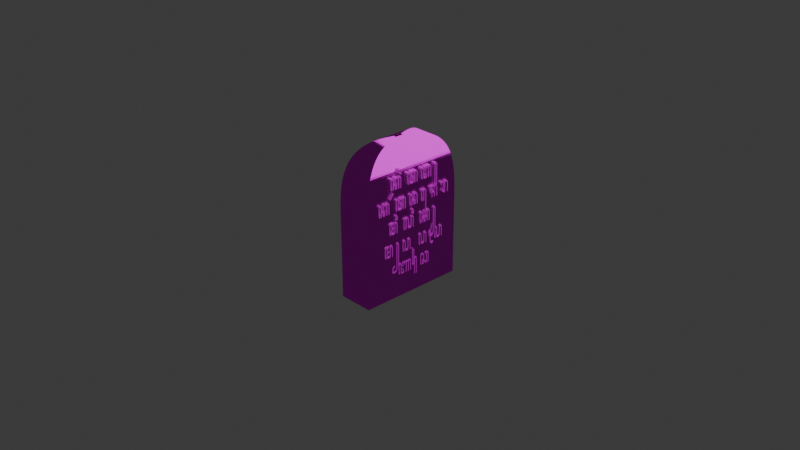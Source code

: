 # Source: prasasti_2.blend  (saved by Blender 4.1.24; exported with 4.5.12 LTS)
import bpy
from mathutils import Matrix  # noqa: F401  (used for matrix-valued properties, if any)

bpy.ops.wm.read_factory_settings(use_empty=True)
scene = bpy.context.scene
scene.name = 'Scene'

# ---- collections
col_collection = bpy.data.collections.new('Collection'); scene.collection.children.link(col_collection)

# ---- images (referenced by path relative to the original .blend; pixels are not part of the script)
import os
ASSET_DIR = os.environ.get("B2B_ASSET_DIR", "")  # directory of the original .blend (textures are referenced by path, not embedded)
HERE = os.path.dirname(os.path.abspath(__file__))  # packed textures are extracted next to this script under _unpacked/

def load_image(name, relpath, width, height, colorspace="sRGB"):
    """Load a texture the original file referenced (path relative to the .blend, or extracted next to this script)."""
    p = next((c for c in (os.path.join(HERE, relpath), os.path.join(ASSET_DIR, relpath)) if relpath and os.path.exists(c)), "")
    if p:
        img = bpy.data.images.load(p, check_existing=True)
        img.name = name
    else:  # same state as the original file: an image datablock whose file is absent (Cycles renders it pink)
        img = bpy.data.images.new(name, width, height)
        img.source = "FILE"
        img.filepath = "//" + (relpath or name)
    img.colorspace_settings.name = colorspace
    return img
img_11_jpg = load_image('11.jpg', '11.jpg', 1024, 1024, 'sRGB')
img_111_jpg = load_image('111.jpg', '111.jpg', 1024, 1024, 'sRGB')

# ---- materials (node trees are filled in below, after node groups)
mat_material = bpy.data.materials.new('Material')
mat_material.alpha_threshold = 0.0
mat_material.use_transparent_shadow = False
mat_material.roughness = 0.5
mat_material.line_color = (0.0, 0.0, 0.0, 1.0)
mat_material_001 = bpy.data.materials.new('Material.001')
mat_material_001.use_transparent_shadow = False

# ---- material node trees
mat_material.use_nodes = True; mat_material.node_tree.nodes.clear()
_N = mat_material.node_tree.nodes; _L = mat_material.node_tree.links
n0 = _N.new('ShaderNodeOutputMaterial'); n0.name = 'Material Output'; n0.location = (300, 300)
n1 = _N.new('ShaderNodeTexImage'); n1.name = 'Image Texture'; n1.location = (-394, 232)
n1.image = img_11_jpg
n2 = _N.new('ShaderNodeBsdfToon'); n2.name = 'Toon BSDF'; n2.location = (10, 300)
_L.new(n2.outputs[0], n0.inputs[0])
_L.new(n1.outputs[0], n2.inputs[0])
n0.is_active_output = True
mat_material_001.use_nodes = True; mat_material_001.node_tree.nodes.clear()
_N = mat_material_001.node_tree.nodes; _L = mat_material_001.node_tree.links
n0 = _N.new('ShaderNodeOutputMaterial'); n0.name = 'Material Output'; n0.location = (300, 300)
n1 = _N.new('ShaderNodeBsdfPrincipled'); n1.name = 'Principled BSDF'; n1.location = (-7, 413)
n1.inputs[2].default_value = 0.565
n2 = _N.new('ShaderNodeTexImage'); n2.name = 'Image Texture'; n2.location = (-308, 63)
n2.image = img_111_jpg
_L.new(n1.outputs[0], n0.inputs[0])
_L.new(n2.outputs[0], n1.inputs[0])
n0.is_active_output = True

# ---- world
world_world = bpy.data.worlds.new('World'); scene.world = world_world
world_world.use_nodes = True; world_world.node_tree.nodes.clear()
_N = world_world.node_tree.nodes; _L = world_world.node_tree.links
n0 = _N.new('ShaderNodeOutputWorld'); n0.name = 'World Output'; n0.location = (300, 300)
n1 = _N.new('ShaderNodeBackground'); n1.name = 'Background'; n1.location = (10, 300)
n1.inputs[0].default_value = (0.05088, 0.05088, 0.05088, 1.0)
_L.new(n1.outputs[0], n0.inputs[0])
n0.is_active_output = True
world_world.color = (0.05088, 0.05088, 0.05088)
world_world.use_sun_shadow = False
world_world.sun_shadow_jitter_overblur = 0.0

# ---- cameras
cam_camera = bpy.data.cameras.new('Camera')
cam_camera.clip_end = 100.0
cam_camera.ortho_scale = 7.314

# ---- lights
light_light = bpy.data.lights.new('Light', 'POINT')
light_light.transmission_factor = 0.0
light_light.energy = 1000.0
light_light.shadow_soft_size = 0.1
light_light.shadow_maximum_resolution = 0.006
light_light.use_absolute_resolution = True

# ---- meshes
me_cube = bpy.data.meshes.new('Cube')
me_cube.from_pydata([(-1.0, 1.0, -1.0), (-1.0, -1.0, -1.0), (-0.3536, -0.01311, 1.177), (-0.3199, 0.02055, 1.177), (-0.2862, 0.05421, 1.177), (-0.2526, 0.08787, 1.177), (-0.2189, 0.1215, 1.177), (-0.1852, 0.1552, 1.177), (-0.1515, 0.1888, 1.176), (-0.1177, 0.2224, 1.175), (-0.08394, 0.256, 1.174), (-0.05013, 0.2896, 1.173), (-0.01628, 0.3232, 1.171), (0.0176, 0.3567, 1.168), (0.0515, 0.3901, 1.165), (0.08542, 0.4234, 1.162), (0.1193, 0.4566, 1.157), (0.1532, 0.4897, 1.152), (0.1871, 0.5226, 1.146), (0.2209, 0.5552, 1.138), (0.2545, 0.5875, 1.13), (0.2879, 0.6194, 1.12), (0.3211, 0.6509, 1.109), (0.3539, 0.6817, 1.097), (0.3862, 0.7119, 1.083), (0.418, 0.7412, 1.067), (0.449, 0.7696, 1.05), (0.4792, 0.7968, 1.031), (0.5084, 0.8228, 1.01), (0.5365, 0.8474, 0.9883), (0.5633, 0.8704, 0.9646), (0.5887, 0.8919, 0.9394), (0.6126, 0.9117, 0.9129), (0.635, 0.9298, 0.8852), (0.6559, 0.9462, 0.8564), (0.6753, 0.9609, 0.8268), (0.6932, 0.974, 0.7963), (0.7096, 0.9856, 0.7652), (0.7247, 0.9957, 0.7335), (0.7384, 1.004, 0.7015), (0.751, 1.012, 0.669), (0.7625, 1.018, 0.6363), (0.7729, 1.024, 0.6034), (0.7825, 1.028, 0.5703), (0.7911, 1.031, 0.5371), (0.7991, 1.034, 0.5038), (0.8063, 1.036, 0.4704), (0.813, 1.038, 0.437), (0.8191, 1.039, 0.4035), (0.8248, 1.039, 0.37), (0.8301, 1.039, 0.3365), (0.8351, 1.039, 0.303), (0.8399, 1.038, 0.2695), (0.8444, 1.038, 0.236), (0.8488, 1.037, 0.2025), (0.8531, 1.036, 0.1689), (0.8573, 1.035, 0.1354), (-0.3536, 0.1469, 1.177), (-0.3199, 0.1132, 1.177), (-0.2862, 0.07957, 1.177), (-0.2526, 0.04591, 1.177), (-0.2189, 0.01225, 1.177), (-0.1852, -0.02142, 1.177), (-0.1515, -0.05509, 1.176), (-0.1177, -0.08876, 1.175), (-0.08394, -0.1224, 1.174), (-0.05013, -0.1561, 1.173), (-0.01628, -0.1898, 1.171), (0.0176, -0.2234, 1.168), (0.0515, -0.257, 1.165), (0.08542, -0.2906, 1.162), (0.1193, -0.3241, 1.157), (0.1532, -0.3575, 1.152), (0.1871, -0.3907, 1.146), (0.2209, -0.4238, 1.138), (0.2545, -0.4566, 1.13), (0.2879, -0.4891, 1.12), (0.3211, -0.5213, 1.109), (0.3539, -0.5529, 1.097), (0.3862, -0.5839, 1.083), (0.418, -0.6142, 1.067), (0.449, -0.6436, 1.05), (0.4792, -0.672, 1.031), (0.5084, -0.6992, 1.01), (0.5365, -0.7252, 0.9883), (0.5633, -0.7497, 0.9646), (0.5887, -0.7727, 0.9394), (0.6126, -0.7942, 0.9129), (0.635, -0.814, 0.8852), (0.6559, -0.8321, 0.8564), (0.6753, -0.8487, 0.8268), (0.6932, -0.8637, 0.7963), (0.7096, -0.8771, 0.7652), (0.7247, -0.8892, 0.7335), (0.7384, -0.8999, 0.7015), (0.751, -0.9094, 0.669), (0.7625, -0.9178, 0.6363), (0.7729, -0.9251, 0.6034), (0.7825, -0.9315, 0.5703), (0.7911, -0.937, 0.5371), (0.7991, -0.9418, 0.5038), (0.8063, -0.9459, 0.4704), (0.813, -0.9494, 0.437), (0.8191, -0.9523, 0.4035), (0.8248, -0.9549, 0.37), (0.8301, -0.957, 0.3365), (0.8351, -0.9588, 0.303), (0.8399, -0.9604, 0.2695), (0.8444, -0.9617, 0.236), (0.8488, -0.9629, 0.2025), (0.8531, -0.9641, 0.1689), (0.8573, -0.9651, 0.1354), (-0.1936, -0.01311, 1.177), (-1.138, 1.034, 0.1019), (-0.2272, 0.02055, 1.177), (-0.2609, 0.05421, 1.177), (-0.2945, 0.08787, 1.177), (-0.3282, 0.1215, 1.177), (-0.3618, 0.1552, 1.177), (-0.3954, 0.1888, 1.176), (-0.4289, 0.2224, 1.175), (-0.4624, 0.256, 1.174), (-0.4959, 0.2896, 1.173), (-0.5292, 0.3232, 1.171), (-0.5625, 0.3567, 1.168), (-0.5956, 0.3901, 1.165), (-0.6286, 0.4234, 1.162), (-0.6614, 0.4566, 1.157), (-0.6939, 0.4897, 1.152), (-0.7262, 0.5226, 1.146), (-0.7581, 0.5552, 1.138), (-0.7896, 0.5875, 1.13), (-0.8206, 0.6194, 1.12), (-0.851, 0.6509, 1.109), (-0.8807, 0.6817, 1.097), (-0.9095, 0.7119, 1.083), (-0.9374, 0.7412, 1.067), (-0.9641, 0.7696, 1.05), (-0.9896, 0.7968, 1.031), (-1.014, 0.8228, 1.01), (-1.036, 0.8474, 0.9883), (-1.057, 0.8704, 0.9646), (-1.076, 0.8919, 0.9394), (-1.093, 0.9117, 0.9129), (-1.109, 0.9298, 0.8852), (-1.122, 0.9462, 0.8564), (-1.134, 0.9609, 0.8268), (-1.145, 0.974, 0.7963), (-1.153, 0.9856, 0.7652), (-1.16, 0.9957, 0.7335), (-1.166, 1.004, 0.7015), (-1.17, 1.012, 0.669), (-1.174, 1.018, 0.6363), (-1.176, 1.024, 0.6034), (-1.177, 1.028, 0.5703), (-1.177, 1.031, 0.5371), (-1.177, 1.034, 0.5038), (-1.176, 1.036, 0.4704), (-1.174, 1.038, 0.437), (-1.172, 1.039, 0.4035), (-1.169, 1.039, 0.37), (-1.166, 1.039, 0.3365), (-1.163, 1.039, 0.303), (-1.159, 1.038, 0.2695), (-1.155, 1.038, 0.236), (-1.151, 1.037, 0.2025), (-1.147, 1.036, 0.1689), (-1.143, 1.035, 0.1354), (-0.1936, 0.1469, 1.177), (-1.138, -0.9661, 0.1019), (-0.2272, 0.1132, 1.177), (-0.2609, 0.07957, 1.177), (-0.2945, 0.04591, 1.177), (-0.3282, 0.01225, 1.177), (-0.3618, -0.02142, 1.177), (-0.3954, -0.05509, 1.176), (-0.4289, -0.08876, 1.175), (-0.4624, -0.1224, 1.174), (-0.4959, -0.1561, 1.173), (-0.5292, -0.1898, 1.171), (-0.5625, -0.2234, 1.168), (-0.5956, -0.257, 1.165), (-0.6286, -0.2906, 1.162), (-0.6614, -0.3241, 1.157), (-0.6939, -0.3575, 1.152), (-0.7262, -0.3907, 1.146), (-0.7581, -0.4238, 1.138), (-0.7896, -0.4566, 1.13), (-0.8206, -0.4891, 1.12), (-0.851, -0.5213, 1.109), (-0.8807, -0.5529, 1.097), (-0.9095, -0.5839, 1.083), (-0.9374, -0.6142, 1.067), (-0.9641, -0.6436, 1.05), (-0.9896, -0.672, 1.031), (-1.014, -0.6992, 1.01), (-1.036, -0.7252, 0.9883), (-1.057, -0.7497, 0.9646), (-1.076, -0.7727, 0.9394), (-1.093, -0.7942, 0.9129), (-1.109, -0.814, 0.8852), (-1.122, -0.8321, 0.8564), (-1.134, -0.8487, 0.8268), (-1.145, -0.8637, 0.7963), (-1.153, -0.8771, 0.7652), (-1.16, -0.8892, 0.7335), (-1.166, -0.8999, 0.7015), (-1.17, -0.9094, 0.669), (-1.174, -0.9178, 0.6363), (-1.176, -0.9251, 0.6034), (-1.177, -0.9315, 0.5703), (-1.177, -0.937, 0.5371), (-1.177, -0.9418, 0.5038), (-1.176, -0.9459, 0.4704), (-1.174, -0.9494, 0.437), (-1.172, -0.9523, 0.4035), (-1.169, -0.9549, 0.37), (-1.166, -0.957, 0.3365), (-1.163, -0.9588, 0.303), (-1.159, -0.9604, 0.2695), (-1.155, -0.9617, 0.236), (-1.151, -0.9629, 0.2025), (-1.147, -0.9641, 0.1689), (-1.143, -0.9651, 0.1354), (0.9888, 0.9127, -0.9107), (0.9095, 1.0, -1.0), (0.9922, 0.939, -0.9376), (0.9947, 0.9654, -0.9646), (0.9885, 0.9901, -0.9899), (0.964, 0.9992, -0.9991), (0.9368, 1.0, -1.0), (0.9888, -0.9072, -0.9107), (0.9095, -1.0, -1.0), (0.9922, -0.9352, -0.9376), (0.9947, -0.9632, -0.9646), (0.9885, -0.9895, -0.9899), (0.964, -0.9991, -0.9991), (0.9368, -1.0, -1.0), (0.8728, 0.9411, 0.01261), (0.8503, 1.036, 0.1912), (0.8694, 0.9691, 0.03957), (0.8659, 0.9971, 0.06735), (0.8616, 1.024, 0.1019), (0.8572, 1.034, 0.1365), (0.8537, 1.036, 0.1642), (0.8728, -0.8788, 0.01261), (0.8503, -0.9637, 0.1912), (0.8694, -0.9052, 0.03957), (0.8659, -0.9315, 0.06735), (0.8616, -0.956, 0.1019), (0.8572, -0.9644, 0.1365), (0.8537, -0.9645, 0.1642)], [], [(167, 56, 239, 113), (1, 169, 113, 0), (224, 238, 245, 231), (2, 112, 168, 57), (232, 246, 169, 1), (57, 168, 170, 58), (58, 170, 171, 59), (59, 171, 172, 60), (60, 172, 173, 61), (61, 173, 174, 62), (62, 174, 175, 63), (63, 175, 176, 64), (64, 176, 177, 65), (65, 177, 178, 66), (66, 178, 179, 67), (67, 179, 180, 68), (68, 180, 181, 69), (69, 181, 182, 70), (70, 182, 183, 71), (71, 183, 184, 72), (72, 184, 185, 73), (73, 185, 186, 74), (74, 186, 187, 75), (75, 187, 188, 76), (76, 188, 189, 77), (77, 189, 190, 78), (78, 190, 191, 79), (79, 191, 192, 80), (80, 192, 193, 81), (81, 193, 194, 82), (82, 194, 195, 83), (83, 195, 196, 84), (84, 196, 197, 85), (85, 197, 198, 86), (86, 198, 199, 87), (87, 199, 200, 88), (88, 200, 201, 89), (89, 201, 202, 90), (90, 202, 203, 91), (91, 203, 204, 92), (92, 204, 205, 93), (93, 205, 206, 94), (94, 206, 207, 95), (95, 207, 208, 96), (96, 208, 209, 97), (97, 209, 210, 98), (98, 210, 211, 99), (99, 211, 212, 100), (100, 212, 213, 101), (101, 213, 214, 102), (102, 214, 215, 103), (103, 215, 216, 104), (104, 216, 217, 105), (105, 217, 218, 106), (106, 218, 219, 107), (107, 219, 220, 108), (108, 220, 221, 109), (109, 221, 222, 110), (110, 222, 223, 111), (2, 57, 58, 3), (3, 58, 59, 4), (4, 59, 60, 5), (5, 60, 61, 6), (6, 61, 62, 7), (7, 62, 63, 8), (8, 63, 64, 9), (9, 64, 65, 10), (10, 65, 66, 11), (11, 66, 67, 12), (12, 67, 68, 13), (13, 68, 69, 14), (14, 69, 70, 15), (15, 70, 71, 16), (16, 71, 72, 17), (17, 72, 73, 18), (18, 73, 74, 19), (19, 74, 75, 20), (20, 75, 76, 21), (21, 76, 77, 22), (22, 77, 78, 23), (23, 78, 79, 24), (24, 79, 80, 25), (25, 80, 81, 26), (26, 81, 82, 27), (27, 82, 83, 28), (28, 83, 84, 29), (29, 84, 85, 30), (30, 85, 86, 31), (31, 86, 87, 32), (32, 87, 88, 33), (33, 88, 89, 34), (34, 89, 90, 35), (35, 90, 91, 36), (36, 91, 92, 37), (37, 92, 93, 38), (38, 93, 94, 39), (39, 94, 95, 40), (40, 95, 96, 41), (41, 96, 97, 42), (42, 97, 98, 43), (43, 98, 99, 44), (44, 99, 100, 45), (45, 100, 101, 46), (46, 101, 102, 47), (47, 102, 103, 48), (48, 103, 104, 49), (49, 104, 105, 50), (50, 105, 106, 51), (51, 106, 107, 52), (52, 107, 108, 53), (53, 108, 109, 54), (54, 109, 110, 55), (55, 110, 111, 56), (111, 223, 169, 246), (168, 112, 114, 170), (170, 114, 115, 171), (171, 115, 116, 172), (172, 116, 117, 173), (173, 117, 118, 174), (174, 118, 119, 175), (175, 119, 120, 176), (176, 120, 121, 177), (177, 121, 122, 178), (178, 122, 123, 179), (179, 123, 124, 180), (180, 124, 125, 181), (181, 125, 126, 182), (182, 126, 127, 183), (183, 127, 128, 184), (184, 128, 129, 185), (185, 129, 130, 186), (186, 130, 131, 187), (187, 131, 132, 188), (188, 132, 133, 189), (189, 133, 134, 190), (190, 134, 135, 191), (191, 135, 136, 192), (192, 136, 137, 193), (193, 137, 138, 194), (194, 138, 139, 195), (195, 139, 140, 196), (196, 140, 141, 197), (197, 141, 142, 198), (198, 142, 143, 199), (199, 143, 144, 200), (200, 144, 145, 201), (201, 145, 146, 202), (202, 146, 147, 203), (203, 147, 148, 204), (204, 148, 149, 205), (205, 149, 150, 206), (206, 150, 151, 207), (207, 151, 152, 208), (208, 152, 153, 209), (209, 153, 154, 210), (210, 154, 155, 211), (211, 155, 156, 212), (212, 156, 157, 213), (213, 157, 158, 214), (214, 158, 159, 215), (215, 159, 160, 216), (216, 160, 161, 217), (217, 161, 162, 218), (218, 162, 163, 219), (219, 163, 164, 220), (220, 164, 165, 221), (221, 165, 166, 222), (222, 166, 167, 223), (223, 167, 113, 169), (112, 2, 3, 114), (114, 3, 4, 115), (115, 4, 5, 116), (116, 5, 6, 117), (117, 6, 7, 118), (118, 7, 8, 119), (119, 8, 9, 120), (120, 9, 10, 121), (121, 10, 11, 122), (122, 11, 12, 123), (123, 12, 13, 124), (124, 13, 14, 125), (125, 14, 15, 126), (126, 15, 16, 127), (127, 16, 17, 128), (128, 17, 18, 129), (129, 18, 19, 130), (130, 19, 20, 131), (131, 20, 21, 132), (132, 21, 22, 133), (133, 22, 23, 134), (134, 23, 24, 135), (135, 24, 25, 136), (136, 25, 26, 137), (137, 26, 27, 138), (138, 27, 28, 139), (139, 28, 29, 140), (140, 29, 30, 141), (141, 30, 31, 142), (142, 31, 32, 143), (143, 32, 33, 144), (144, 33, 34, 145), (145, 34, 35, 146), (146, 35, 36, 147), (147, 36, 37, 148), (148, 37, 38, 149), (149, 38, 39, 150), (150, 39, 40, 151), (151, 40, 41, 152), (152, 41, 42, 153), (153, 42, 43, 154), (154, 43, 44, 155), (155, 44, 45, 156), (156, 45, 46, 157), (157, 46, 47, 158), (158, 47, 48, 159), (159, 48, 49, 160), (160, 49, 50, 161), (161, 50, 51, 162), (162, 51, 52, 163), (163, 52, 53, 164), (164, 53, 54, 165), (165, 54, 55, 166), (166, 55, 56, 167), (56, 111, 246, 239), (0, 225, 232, 1), (232, 225, 230, 237), (237, 230, 229, 236), (236, 229, 228, 235), (235, 228, 227, 234), (234, 227, 226, 233), (233, 226, 224, 231), (245, 238, 240, 247), (247, 240, 241, 248), (248, 241, 242, 249), (249, 242, 243, 250), (250, 243, 244, 251), (251, 244, 239, 246), (238, 224, 226, 240), (240, 226, 227, 241), (241, 227, 228, 242), (242, 228, 229, 243), (243, 229, 230, 244), (244, 230, 225, 239), (246, 232, 237, 251), (251, 237, 236, 250), (250, 236, 235, 249), (249, 235, 234, 248), (248, 234, 233, 247), (247, 233, 231, 245), (0, 113, 239, 225)])
_uv = me_cube.uv_layers.new(name='UVMap')
_uv.uv.foreach_set('vector', [0.5054, 0.25, 0.5054, 0.5, 0.5118, 0.5, 0.5015, 0.25, 0.375, 0.0, 0.5015, 0.0, 0.5015, 0.25, 0.375, 0.25, 0.3853, 0.5113, 0.4913, 0.5113, 0.4913, 0.7387, 0.3853, 0.7387, 0.76, 0.635, 0.74, 0.635, 0.74, 0.615, 0.76, 0.615, 0.375, 0.7613, 0.5118, 0.75, 0.5015, 1.0, 0.375, 1.0, 0.76, 0.615, 0.74, 0.615, 0.7442, 0.6192, 0.7558, 0.6192, 0.7558, 0.6192, 0.7442, 0.6192, 0.7484, 0.6234, 0.7516, 0.6234, 0.7516, 0.6234, 0.7484, 0.6234, 0.7526, 0.6276, 0.7474, 0.6276, 0.7474, 0.6276, 0.7526, 0.6276, 0.7568, 0.6318, 0.7432, 0.6318, 0.7432, 0.6318, 0.7568, 0.6318, 0.761, 0.636, 0.739, 0.636, 0.739, 0.636, 0.761, 0.636, 0.7652, 0.6402, 0.7347, 0.6402, 0.7347, 0.6402, 0.7652, 0.6402, 0.7694, 0.6445, 0.7305, 0.6445, 0.7305, 0.6445, 0.7694, 0.6445, 0.7736, 0.6487, 0.7263, 0.6487, 0.7263, 0.6487, 0.7736, 0.6487, 0.7778, 0.6529, 0.7221, 0.6529, 0.7221, 0.6529, 0.7778, 0.6529, 0.782, 0.6571, 0.7178, 0.6571, 0.7178, 0.6571, 0.782, 0.6571, 0.7861, 0.6613, 0.7136, 0.6613, 0.7136, 0.6613, 0.7861, 0.6613, 0.7903, 0.6655, 0.7094, 0.6655, 0.7094, 0.6655, 0.7903, 0.6655, 0.7944, 0.6697, 0.7051, 0.6697, 0.7051, 0.6697, 0.7944, 0.6697, 0.7985, 0.6739, 0.7009, 0.6739, 0.7009, 0.6739, 0.7985, 0.6739, 0.8025, 0.678, 0.6967, 0.678, 0.6967, 0.678, 0.8025, 0.678, 0.8066, 0.6822, 0.6924, 0.6822, 0.6924, 0.6822, 0.8066, 0.6822, 0.8106, 0.6863, 0.6882, 0.6863, 0.6882, 0.6863, 0.8106, 0.6863, 0.8145, 0.6904, 0.684, 0.6904, 0.684, 0.6904, 0.8145, 0.6904, 0.8184, 0.6945, 0.6798, 0.6945, 0.6798, 0.6945, 0.8184, 0.6945, 0.8222, 0.6985, 0.6757, 0.6985, 0.6757, 0.6985, 0.8222, 0.6985, 0.8259, 0.7025, 0.6716, 0.7025, 0.6716, 0.7025, 0.8259, 0.7025, 0.8295, 0.7064, 0.6675, 0.7064, 0.6675, 0.7064, 0.8295, 0.7064, 0.833, 0.7101, 0.6636, 0.7101, 0.6636, 0.7101, 0.833, 0.7101, 0.8363, 0.7138, 0.6597, 0.7138, 0.6597, 0.7138, 0.8363, 0.7138, 0.8395, 0.7174, 0.6559, 0.7174, 0.6559, 0.7174, 0.8395, 0.7174, 0.8425, 0.7208, 0.6523, 0.7208, 0.6523, 0.7208, 0.8425, 0.7208, 0.8453, 0.724, 0.6487, 0.724, 0.6487, 0.724, 0.8453, 0.724, 0.8479, 0.75, 0.6454, 0.75, 0.625, 0.7704, 0.625, 0.9729, 0.5983, 0.979, 0.5983, 0.7709, 0.5983, 0.7709, 0.5983, 0.979, 0.5952, 0.9815, 0.5952, 0.7683, 0.5952, 0.7683, 0.5952, 0.9815, 0.5919, 0.9839, 0.5919, 0.766, 0.5919, 0.766, 0.5919, 0.9839, 0.5885, 0.9861, 0.5885, 0.7638, 0.5885, 0.7638, 0.5885, 0.9861, 0.5851, 0.9881, 0.5851, 0.7619, 0.5851, 0.7619, 0.5851, 0.9881, 0.5815, 0.9898, 0.5815, 0.7601, 0.5815, 0.7601, 0.5815, 0.9898, 0.5779, 0.9914, 0.5779, 0.7585, 0.5779, 0.7585, 0.5779, 0.9914, 0.5742, 0.9928, 0.5742, 0.7572, 0.5742, 0.7572, 0.5742, 0.9928, 0.5705, 0.994, 0.5705, 0.756, 0.5705, 0.756, 0.5705, 0.994, 0.5668, 0.9951, 0.5668, 0.7549, 0.5668, 0.7549, 0.5668, 0.9951, 0.563, 0.996, 0.563, 0.754, 0.563, 0.754, 0.563, 0.996, 0.5592, 0.9968, 0.5592, 0.7532, 0.5592, 0.7532, 0.5592, 0.9968, 0.5554, 0.9975, 0.5554, 0.7525, 0.5554, 0.7525, 0.5554, 0.9975, 0.5515, 0.998, 0.5515, 0.752, 0.5515, 0.752, 0.5515, 0.998, 0.5477, 0.9985, 0.5477, 0.7515, 0.5477, 0.7515, 0.5477, 0.9985, 0.5439, 0.9989, 0.5439, 0.7511, 0.5439, 0.7511, 0.5439, 0.9989, 0.54, 0.9992, 0.54, 0.7508, 0.54, 0.7508, 0.54, 0.9992, 0.5362, 0.9994, 0.5362, 0.7506, 0.5362, 0.7506, 0.5362, 0.9994, 0.5323, 0.9996, 0.5323, 0.7504, 0.5323, 0.7504, 0.5323, 0.9996, 0.5285, 0.9998, 0.5285, 0.7502, 0.5285, 0.7502, 0.5285, 0.9998, 0.5246, 0.9999, 0.5246, 0.7501, 0.5246, 0.7501, 0.5246, 0.9999, 0.5208, 0.9999, 0.5208, 0.7501, 0.5208, 0.7501, 0.5208, 0.9999, 0.5169, 1.0, 0.5169, 0.75, 0.5169, 0.75, 0.5169, 1.0, 0.5131, 1.0, 0.5131, 0.75, 0.5131, 0.75, 0.5131, 1.0, 0.5092, 1.0, 0.5092, 0.75, 0.5092, 0.75, 0.5092, 1.0, 0.5054, 1.0, 0.5054, 0.75, 0.76, 0.635, 0.76, 0.615, 0.7558, 0.6192, 0.7558, 0.6308, 0.7558, 0.6308, 0.7558, 0.6192, 0.7516, 0.6234, 0.7516, 0.6266, 0.7516, 0.6266, 0.7516, 0.6234, 0.7474, 0.6276, 0.7474, 0.6224, 0.7474, 0.6224, 0.7474, 0.6276, 0.7432, 0.6318, 0.7432, 0.6182, 0.7432, 0.6182, 0.7432, 0.6318, 0.739, 0.636, 0.739, 0.614, 0.739, 0.614, 0.739, 0.636, 0.7347, 0.6402, 0.7347, 0.6098, 0.7347, 0.6098, 0.7347, 0.6402, 0.7305, 0.6445, 0.7305, 0.6056, 0.7305, 0.6056, 0.7305, 0.6445, 0.7263, 0.6487, 0.7263, 0.6014, 0.7263, 0.6014, 0.7263, 0.6487, 0.7221, 0.6529, 0.7221, 0.5972, 0.7221, 0.5972, 0.7221, 0.6529, 0.7178, 0.6571, 0.7178, 0.593, 0.7178, 0.593, 0.7178, 0.6571, 0.7136, 0.6613, 0.7136, 0.5888, 0.7136, 0.5888, 0.7136, 0.6613, 0.7094, 0.6655, 0.7094, 0.5846, 0.7094, 0.5846, 0.7094, 0.6655, 0.7051, 0.6697, 0.7051, 0.5804, 0.7051, 0.5804, 0.7051, 0.6697, 0.7009, 0.6739, 0.7009, 0.5763, 0.7009, 0.5763, 0.7009, 0.6739, 0.6967, 0.678, 0.6967, 0.5721, 0.6967, 0.5721, 0.6967, 0.678, 0.6924, 0.6822, 0.6924, 0.568, 0.6924, 0.568, 0.6924, 0.6822, 0.6882, 0.6863, 0.6882, 0.564, 0.6882, 0.564, 0.6882, 0.6863, 0.684, 0.6904, 0.684, 0.5599, 0.684, 0.5599, 0.684, 0.6904, 0.6798, 0.6945, 0.6798, 0.5559, 0.6798, 0.5559, 0.6798, 0.6945, 0.6757, 0.6985, 0.6757, 0.552, 0.6757, 0.552, 0.6757, 0.6985, 0.6716, 0.7025, 0.6716, 0.5481, 0.6716, 0.5481, 0.6716, 0.7025, 0.6675, 0.7064, 0.6675, 0.5444, 0.6675, 0.5444, 0.6675, 0.7064, 0.6636, 0.7101, 0.6636, 0.5407, 0.6636, 0.5407, 0.6636, 0.7101, 0.6597, 0.7138, 0.6597, 0.5372, 0.6597, 0.5372, 0.6597, 0.7138, 0.6559, 0.7174, 0.6559, 0.5338, 0.6559, 0.5338, 0.6559, 0.7174, 0.6523, 0.7208, 0.6523, 0.5305, 0.6523, 0.5305, 0.6523, 0.7208, 0.6487, 0.724, 0.6487, 0.5274, 0.6487, 0.5274, 0.6487, 0.724, 0.6033, 0.7263, 0.6033, 0.5238, 0.6033, 0.5238, 0.6033, 0.7263, 0.6001, 0.7291, 0.6001, 0.521, 0.6001, 0.521, 0.6001, 0.7291, 0.5967, 0.7317, 0.5967, 0.5185, 0.5967, 0.5185, 0.5967, 0.7317, 0.5933, 0.734, 0.5933, 0.5161, 0.5933, 0.5161, 0.5933, 0.734, 0.5897, 0.7362, 0.5897, 0.5139, 0.5897, 0.5139, 0.5897, 0.7362, 0.5861, 0.7381, 0.5861, 0.5119, 0.5861, 0.5119, 0.5861, 0.7381, 0.5824, 0.7399, 0.5824, 0.5102, 0.5824, 0.5102, 0.5824, 0.7399, 0.5786, 0.7415, 0.5786, 0.5086, 0.5786, 0.5086, 0.5786, 0.7415, 0.5749, 0.7428, 0.5749, 0.5072, 0.5749, 0.5072, 0.5749, 0.7428, 0.571, 0.744, 0.571, 0.506, 0.571, 0.506, 0.571, 0.744, 0.5672, 0.7451, 0.5672, 0.5049, 0.5672, 0.5049, 0.5672, 0.7451, 0.5633, 0.746, 0.5633, 0.504, 0.5633, 0.504, 0.5633, 0.746, 0.5595, 0.7468, 0.5595, 0.5032, 0.5595, 0.5032, 0.5595, 0.7468, 0.5556, 0.7475, 0.5556, 0.5025, 0.5556, 0.5025, 0.5556, 0.7475, 0.5517, 0.748, 0.5517, 0.502, 0.5517, 0.502, 0.5517, 0.748, 0.5478, 0.7485, 0.5478, 0.5015, 0.5478, 0.5015, 0.5478, 0.7485, 0.544, 0.7489, 0.544, 0.5011, 0.544, 0.5011, 0.544, 0.7489, 0.5401, 0.7492, 0.5401, 0.5008, 0.5401, 0.5008, 0.5401, 0.7492, 0.5362, 0.7494, 0.5362, 0.5006, 0.5362, 0.5006, 0.5362, 0.7494, 0.5323, 0.7496, 0.5323, 0.5004, 0.5323, 0.5004, 0.5323, 0.7496, 0.5285, 0.7498, 0.5285, 0.5002, 0.5285, 0.5002, 0.5285, 0.7498, 0.5246, 0.7499, 0.5246, 0.5001, 0.5246, 0.5001, 0.5246, 0.7499, 0.5208, 0.7499, 0.5208, 0.5001, 0.5208, 0.5001, 0.5208, 0.7499, 0.5169, 0.75, 0.5169, 0.5, 0.5169, 0.5, 0.5169, 0.75, 0.5131, 0.75, 0.5131, 0.5, 0.5131, 0.5, 0.5131, 0.75, 0.5092, 0.75, 0.5092, 0.5, 0.5092, 0.5, 0.5092, 0.75, 0.5054, 0.75, 0.5054, 0.5, 0.5054, 0.75, 0.5054, 1.0, 0.5015, 1.0, 0.5118, 0.75, 0.74, 0.615, 0.74, 0.635, 0.7442, 0.6308, 0.7442, 0.6192, 0.7442, 0.6192, 0.7442, 0.6308, 0.7484, 0.6266, 0.7484, 0.6234, 0.7484, 0.6234, 0.7484, 0.6266, 0.7526, 0.6224, 0.7526, 0.6276, 0.7526, 0.6276, 0.7526, 0.6224, 0.7568, 0.6182, 0.7568, 0.6318, 0.7568, 0.6318, 0.7568, 0.6182, 0.761, 0.614, 0.761, 0.636, 0.761, 0.636, 0.761, 0.614, 0.7652, 0.6098, 0.7652, 0.6402, 0.7652, 0.6402, 0.7652, 0.6098, 0.7694, 0.6056, 0.7694, 0.6445, 0.7694, 0.6445, 0.7694, 0.6056, 0.7736, 0.6014, 0.7736, 0.6487, 0.7736, 0.6487, 0.7736, 0.6014, 0.7778, 0.5972, 0.7778, 0.6529, 0.7778, 0.6529, 0.7778, 0.5972, 0.782, 0.593, 0.782, 0.6571, 0.782, 0.6571, 0.782, 0.593, 0.7861, 0.5888, 0.7861, 0.6613, 0.7861, 0.6613, 0.7861, 0.5888, 0.7903, 0.5846, 0.7903, 0.6655, 0.7903, 0.6655, 0.7903, 0.5846, 0.7944, 0.5804, 0.7944, 0.6697, 0.7944, 0.6697, 0.7944, 0.5804, 0.7985, 0.5763, 0.7985, 0.6739, 0.7985, 0.6739, 0.7985, 0.5763, 0.8025, 0.5721, 0.8025, 0.678, 0.8025, 0.678, 0.8025, 0.5721, 0.8066, 0.568, 0.8066, 0.6822, 0.8066, 0.6822, 0.8066, 0.568, 0.8106, 0.564, 0.8106, 0.6863, 0.8106, 0.6863, 0.8106, 0.564, 0.8145, 0.5599, 0.8145, 0.6904, 0.8145, 0.6904, 0.8145, 0.5599, 0.8184, 0.5559, 0.8184, 0.6945, 0.8184, 0.6945, 0.8184, 0.5559, 0.8222, 0.552, 0.8222, 0.6985, 0.8222, 0.6985, 0.8222, 0.552, 0.8259, 0.5481, 0.8259, 0.7025, 0.8259, 0.7025, 0.8259, 0.5481, 0.8295, 0.5444, 0.8295, 0.7064, 0.8295, 0.7064, 0.8295, 0.5444, 0.833, 0.5407, 0.833, 0.7101, 0.833, 0.7101, 0.833, 0.5407, 0.8363, 0.5372, 0.8363, 0.7138, 0.8363, 0.7138, 0.8363, 0.5372, 0.8395, 0.5338, 0.8395, 0.7174, 0.8395, 0.7174, 0.8395, 0.5338, 0.8425, 0.5305, 0.8425, 0.7208, 0.8425, 0.7208, 0.8425, 0.5305, 0.8453, 0.5274, 0.8453, 0.724, 0.8453, 0.724, 0.8453, 0.5274, 0.875, 0.5246, 0.875, 0.7271, 0.625, 0.02292, 0.625, 0.2254, 0.5953, 0.2291, 0.5953, 0.02104, 0.5953, 0.02104, 0.5953, 0.2291, 0.5925, 0.2317, 0.5925, 0.01845, 0.5925, 0.01845, 0.5925, 0.2317, 0.5896, 0.234, 0.5896, 0.01608, 0.5896, 0.01608, 0.5896, 0.234, 0.5866, 0.2362, 0.5866, 0.01391, 0.5866, 0.01391, 0.5866, 0.2362, 0.5834, 0.2381, 0.5834, 0.01195, 0.5834, 0.01195, 0.5834, 0.2381, 0.5801, 0.2399, 0.5801, 0.01018, 0.5801, 0.01018, 0.5801, 0.2399, 0.5767, 0.2415, 0.5767, 0.008612, 0.5767, 0.008612, 0.5767, 0.2415, 0.5732, 0.2428, 0.5732, 0.00722, 0.5732, 0.00722, 0.5732, 0.2428, 0.5697, 0.244, 0.5697, 0.005997, 0.5697, 0.005997, 0.5697, 0.244, 0.5661, 0.2451, 0.5661, 0.00493, 0.5661, 0.00493, 0.5661, 0.2451, 0.5624, 0.246, 0.5624, 0.004007, 0.5624, 0.004007, 0.5624, 0.246, 0.5587, 0.2468, 0.5587, 0.003215, 0.5587, 0.003215, 0.5587, 0.2468, 0.555, 0.2475, 0.555, 0.002542, 0.555, 0.002542, 0.555, 0.2475, 0.5513, 0.248, 0.5513, 0.001977, 0.5513, 0.001977, 0.5513, 0.248, 0.5475, 0.2485, 0.5475, 0.001507, 0.5475, 0.001507, 0.5475, 0.2485, 0.5437, 0.2489, 0.5437, 0.001123, 0.5437, 0.001123, 0.5437, 0.2489, 0.5399, 0.2492, 0.5399, 0.0008141, 0.5399, 0.0008141, 0.5399, 0.2492, 0.5361, 0.2494, 0.5361, 0.0005708, 0.5361, 0.0005708, 0.5361, 0.2494, 0.5323, 0.2496, 0.5323, 0.000384, 0.5323, 0.000384, 0.5323, 0.2496, 0.5284, 0.2498, 0.5284, 0.0002451, 0.5284, 0.0002451, 0.5284, 0.2498, 0.5246, 0.2499, 0.5246, 0.000146, 0.5246, 0.000146, 0.5246, 0.2499, 0.5207, 0.2499, 0.5207, 7.92e-05, 0.5207, 7.92e-05, 0.5207, 0.2499, 0.5169, 0.25, 0.5169, 3.746e-05, 0.5169, 3.746e-05, 0.5169, 0.25, 0.5131, 0.25, 0.5131, 1.427e-05, 0.5131, 1.427e-05, 0.5131, 0.25, 0.5092, 0.25, 0.5092, 3.658e-06, 0.5092, 3.658e-06, 0.5092, 0.25, 0.5054, 0.25, 0.5054, 0.0, 0.5054, 0.0, 0.5054, 0.25, 0.5015, 0.25, 0.5015, 0.0, 0.74, 0.635, 0.76, 0.635, 0.7558, 0.6308, 0.7442, 0.6308, 0.7442, 0.6308, 0.7558, 0.6308, 0.7516, 0.6266, 0.7484, 0.6266, 0.7484, 0.6266, 0.7516, 0.6266, 0.7474, 0.6224, 0.7526, 0.6224, 0.7526, 0.6224, 0.7474, 0.6224, 0.7432, 0.6182, 0.7568, 0.6182, 0.7568, 0.6182, 0.7432, 0.6182, 0.739, 0.614, 0.761, 0.614, 0.761, 0.614, 0.739, 0.614, 0.7347, 0.6098, 0.7652, 0.6098, 0.7652, 0.6098, 0.7347, 0.6098, 0.7305, 0.6056, 0.7694, 0.6056, 0.7694, 0.6056, 0.7305, 0.6056, 0.7263, 0.6014, 0.7736, 0.6014, 0.7736, 0.6014, 0.7263, 0.6014, 0.7221, 0.5972, 0.7778, 0.5972, 0.7778, 0.5972, 0.7221, 0.5972, 0.7178, 0.593, 0.782, 0.593, 0.782, 0.593, 0.7178, 0.593, 0.7136, 0.5888, 0.7861, 0.5888, 0.7861, 0.5888, 0.7136, 0.5888, 0.7094, 0.5846, 0.7903, 0.5846, 0.7903, 0.5846, 0.7094, 0.5846, 0.7051, 0.5804, 0.7944, 0.5804, 0.7944, 0.5804, 0.7051, 0.5804, 0.7009, 0.5763, 0.7985, 0.5763, 0.7985, 0.5763, 0.7009, 0.5763, 0.6967, 0.5721, 0.8025, 0.5721, 0.8025, 0.5721, 0.6967, 0.5721, 0.6924, 0.568, 0.8066, 0.568, 0.8066, 0.568, 0.6924, 0.568, 0.6882, 0.564, 0.8106, 0.564, 0.8106, 0.564, 0.6882, 0.564, 0.684, 0.5599, 0.8145, 0.5599, 0.8145, 0.5599, 0.684, 0.5599, 0.6798, 0.5559, 0.8184, 0.5559, 0.8184, 0.5559, 0.6798, 0.5559, 0.6757, 0.552, 0.8222, 0.552, 0.8222, 0.552, 0.6757, 0.552, 0.6716, 0.5481, 0.8259, 0.5481, 0.8259, 0.5481, 0.6716, 0.5481, 0.6675, 0.5444, 0.8295, 0.5444, 0.8295, 0.5444, 0.6675, 0.5444, 0.6636, 0.5407, 0.833, 0.5407, 0.833, 0.5407, 0.6636, 0.5407, 0.6597, 0.5372, 0.8363, 0.5372, 0.8363, 0.5372, 0.6597, 0.5372, 0.6559, 0.5338, 0.8395, 0.5338, 0.8395, 0.5338, 0.6559, 0.5338, 0.6523, 0.5305, 0.8425, 0.5305, 0.8425, 0.5305, 0.6523, 0.5305, 0.6487, 0.5274, 0.8453, 0.5274, 0.8453, 0.5274, 0.6487, 0.5274, 0.6454, 0.5, 0.8479, 0.5, 0.625, 0.2771, 0.625, 0.4796, 0.5971, 0.479, 0.5971, 0.2709, 0.5971, 0.2709, 0.5971, 0.479, 0.5941, 0.4815, 0.5941, 0.2683, 0.5941, 0.2683, 0.5941, 0.4815, 0.591, 0.4839, 0.591, 0.266, 0.591, 0.266, 0.591, 0.4839, 0.5878, 0.4861, 0.5878, 0.2638, 0.5878, 0.2638, 0.5878, 0.4861, 0.5844, 0.4881, 0.5844, 0.2619, 0.5844, 0.2619, 0.5844, 0.4881, 0.581, 0.4898, 0.581, 0.2601, 0.581, 0.2601, 0.581, 0.4898, 0.5774, 0.4914, 0.5774, 0.2585, 0.5774, 0.2585, 0.5774, 0.4914, 0.5738, 0.4928, 0.5738, 0.2572, 0.5738, 0.2572, 0.5738, 0.4928, 0.5702, 0.494, 0.5702, 0.256, 0.5702, 0.256, 0.5702, 0.494, 0.5665, 0.4951, 0.5665, 0.2549, 0.5665, 0.2549, 0.5665, 0.4951, 0.5628, 0.496, 0.5628, 0.254, 0.5628, 0.254, 0.5628, 0.496, 0.559, 0.4968, 0.559, 0.2532, 0.559, 0.2532, 0.559, 0.4968, 0.5552, 0.4975, 0.5552, 0.2525, 0.5552, 0.2525, 0.5552, 0.4975, 0.5514, 0.498, 0.5514, 0.252, 0.5514, 0.252, 0.5514, 0.498, 0.5476, 0.4985, 0.5476, 0.2515, 0.5476, 0.2515, 0.5476, 0.4985, 0.5438, 0.4989, 0.5438, 0.2511, 0.5438, 0.2511, 0.5438, 0.4989, 0.54, 0.4992, 0.54, 0.2508, 0.54, 0.2508, 0.54, 0.4992, 0.5361, 0.4994, 0.5361, 0.2506, 0.5361, 0.2506, 0.5361, 0.4994, 0.5323, 0.4996, 0.5323, 0.2504, 0.5323, 0.2504, 0.5323, 0.4996, 0.5284, 0.4998, 0.5284, 0.2502, 0.5284, 0.2502, 0.5284, 0.4998, 0.5246, 0.4999, 0.5246, 0.2501, 0.5246, 0.2501, 0.5246, 0.4999, 0.5208, 0.4999, 0.5208, 0.2501, 0.5208, 0.2501, 0.5208, 0.4999, 0.5169, 0.5, 0.5169, 0.25, 0.5169, 0.25, 0.5169, 0.5, 0.5131, 0.5, 0.5131, 0.25, 0.5131, 0.25, 0.5131, 0.5, 0.5092, 0.5, 0.5092, 0.25, 0.5092, 0.25, 0.5092, 0.5, 0.5054, 0.5, 0.5054, 0.25, 0.5054, 0.5, 0.5054, 0.75, 0.5118, 0.75, 0.5118, 0.5, 0.125, 0.5, 0.3637, 0.5, 0.3637, 0.75, 0.125, 0.75, 0.3637, 0.75, 0.3637, 0.5, 0.3671, 0.5, 0.3671, 0.75, 0.3671, 0.75, 0.3671, 0.5, 0.3705, 0.5001, 0.3705, 0.7499, 0.3705, 0.7499, 0.3705, 0.5001, 0.375, 0.5012, 0.375, 0.7487, 0.375, 0.7487, 0.375, 0.5012, 0.3791, 0.5045, 0.3791, 0.7455, 0.3791, 0.7455, 0.3791, 0.5045, 0.3822, 0.5079, 0.3822, 0.7421, 0.3822, 0.7421, 0.3822, 0.5079, 0.3853, 0.5113, 0.3853, 0.7387, 0.4913, 0.7387, 0.4913, 0.5113, 0.4944, 0.5079, 0.4944, 0.7421, 0.4944, 0.7421, 0.4944, 0.5079, 0.4975, 0.5045, 0.4975, 0.7455, 0.4975, 0.7455, 0.4975, 0.5045, 0.5015, 0.5006, 0.5015, 0.7494, 0.5015, 0.7494, 0.5015, 0.5006, 0.5055, 0.5001, 0.5055, 0.75, 0.5055, 0.75, 0.5055, 0.5001, 0.5087, 0.5, 0.5087, 0.75, 0.5087, 0.75, 0.5087, 0.5, 0.5118, 0.5, 0.5118, 0.75, 0.4913, 0.5113, 0.3853, 0.5113, 0.3822, 0.5079, 0.4944, 0.5079, 0.4944, 0.5079, 0.3822, 0.5079, 0.3791, 0.5045, 0.4975, 0.5045, 0.4975, 0.5045, 0.3791, 0.5045, 0.3763, 0.5, 0.5015, 0.5006, 0.5015, 0.5006, 0.3763, 0.5, 0.3751, 0.4955, 0.5055, 0.5001, 0.5055, 0.5001, 0.3751, 0.4955, 0.375, 0.4921, 0.5087, 0.5, 0.5087, 0.5, 0.375, 0.4921, 0.375, 0.4887, 0.5118, 0.5, 0.5118, 0.75, 0.375, 0.7613, 0.375, 0.7579, 0.5087, 0.75, 0.5087, 0.75, 0.375, 0.7579, 0.3751, 0.7545, 0.5055, 0.75, 0.5055, 0.75, 0.3751, 0.7545, 0.3763, 0.75, 0.5015, 0.7494, 0.5015, 0.7494, 0.3763, 0.75, 0.3791, 0.7455, 0.4975, 0.7455, 0.4975, 0.7455, 0.3791, 0.7455, 0.3822, 0.7421, 0.4944, 0.7421, 0.4944, 0.7421, 0.3822, 0.7421, 0.3853, 0.7387, 0.4913, 0.7387, 0.375, 0.25, 0.5015, 0.25, 0.5118, 0.5, 0.375, 0.4887])
me_cube.materials.append(mat_material)
me_cube.use_mirror_vertex_groups = False
me_cube.update()

# ---- curves / text
txt_dd = bpy.data.curves.new('dd', 'FONT')
txt_dd.dimensions = '2D'
txt_dd.body = 'ꦏꦶꦠꦧ꧀\n\u200bꦏꦂꦠꦤꦺꦒꦫ\u200b\nꦩꦶꦭꦶꦏ꧀\u200b\nꦩ꧀ꦥꦸ\u200bꦥꦿꦥ\nꦚ꧀ꦕ'
txt_dd.materials.append(mat_material_001)
txt_dd.materials.append(None)
txt_dd.resolution_u = 8
txt_dd.align_x = 'CENTER'
txt_dd.space_word = 1.5
txt_dd.space_character = 1.5
txt_dd.offset_x = -0.3

# ---- objects
ob_cube = bpy.data.objects.new('Cube', me_cube)
ob_light = bpy.data.objects.new('Light', light_light)
ob_camera = bpy.data.objects.new('Camera', cam_camera)
ob_gz = bpy.data.objects.new('gz', txt_dd)

# ---- transforms, parenting, visibility, modifiers, constraints
ob_cube.location = (0.0, 0.0, 0.0)
ob_cube.scale = (0.2, 0.6, 0.75)
ob_cube.lock_rotations_4d = False
ob_cube.empty_display_type = 'ARROWS'
ob_cube.lineart.crease_threshold = 0.0
ob_light.location = (4.076, 1.005, 5.904)
ob_light.rotation_euler = (0.6503, 0.05522, 1.866)
ob_light.lock_rotations_4d = False
ob_light.empty_display_type = 'ARROWS'
ob_light.color = (0.0, 0.0, 0.0, 0.0)
ob_light.lineart.crease_threshold = 0.0
ob_camera.location = (7.359, -6.926, 4.958)
ob_camera.rotation_euler = (1.109, 0.0, 0.8149)
ob_camera.lock_rotations_4d = False
ob_camera.empty_display_type = 'ARROWS'
ob_camera.color = (0.0, 0.0, 0.0, 0.0)
ob_camera.display_type = 'WIRE'
ob_camera.lineart.crease_threshold = 0.0
ob_gz.location = (0.09187, 0.05865, 0.4567)
ob_gz.rotation_euler = (1.571, 0.0, 1.571)
ob_gz.scale = (0.1306, 0.2399, 1.363)
_m = ob_gz.modifiers.new('Solidify', 'SOLIDIFY')
_m.thickness = -0.075

# ---- collection membership
col_collection.objects.link(ob_cube)
col_collection.objects.link(ob_light)
col_collection.objects.link(ob_camera)
col_collection.objects.link(ob_gz)

# ---- scene / render settings (as saved in the file)
scene.camera = ob_camera
scene.frame_start = 1; scene.frame_end = 250; scene.frame_set(1)
scene.render.engine = 'BLENDER_EEVEE_NEXT'
scene.cycles.sampling_pattern = 'TABULATED_SOBOL'
scene.eevee.ray_tracing_options.trace_max_roughness = 0.0
bpy.context.view_layer.update()
